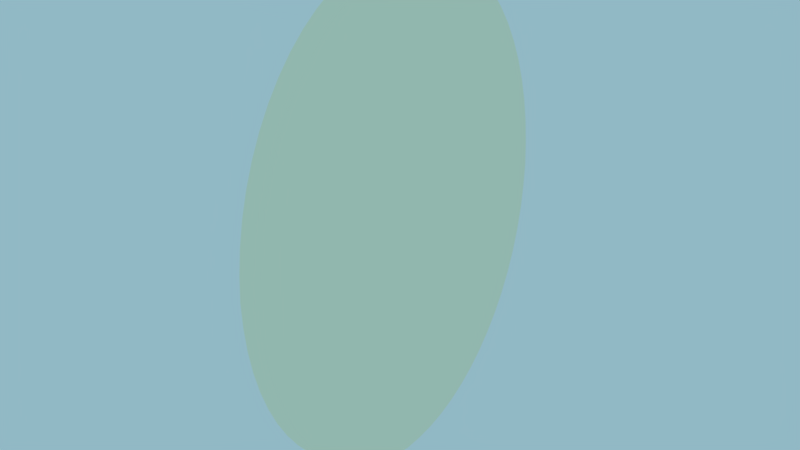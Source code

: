 # Source: SurfacePortal.blend  (saved by Blender 2.78.0; exported with 4.5.12 LTS)
import bpy
from mathutils import Matrix  # noqa: F401  (used for matrix-valued properties, if any)

bpy.ops.wm.read_factory_settings(use_empty=True)
scene = bpy.context.scene
scene.name = 'Scene'

# ---- collections
col_collection_1 = bpy.data.collections.new('Collection 1'); scene.collection.children.link(col_collection_1)

# ---- materials (node trees are filled in below, after node groups)
mat_orb = bpy.data.materials.new('Orb')
mat_orb.alpha_threshold = 0.0
mat_orb.use_transparent_shadow = False
mat_orb.diffuse_color = (1.0, 0.977, 0.754, 1.0)
mat_orb.specular_color = (1.0, 0.8827, 0.2462)
mat_orb.roughness = 0.5
mat_orb.specular_intensity = 1.0

# ---- material node trees

# ---- world
world_world = bpy.data.worlds.new('World'); scene.world = world_world
world_world.color = (0.2855, 0.4823, 0.5596)
world_world.use_sun_shadow = False
world_world.sun_shadow_jitter_overblur = 0.0
world_world.cycles.sampling_method = 'MANUAL'

# ---- meshes
me_cylinder = bpy.data.meshes.new('Cylinder')
me_cylinder.from_pydata([(-6.81e-07, 2.393, -2.682e-07), (0.4668, 2.347, -2.682e-07), (0.9157, 2.211, -2.682e-07), (1.329, 1.99, -2.682e-07), (1.692, 1.692, -4.172e-07), (1.99, 1.329, -4.172e-07), (2.211, 0.9157, -4.172e-07), (2.347, 0.4668, -4.172e-07), (2.393, -7.339e-07, -4.172e-07), (2.347, -0.4668, -4.172e-07), (2.211, -0.9157, -4.172e-07), (1.99, -1.329, -4.172e-07), (1.692, -1.692, -4.172e-07), (1.329, -1.99, -2.682e-07), (0.9157, -2.211, -2.682e-07), (0.4668, -2.347, -2.682e-07), (-1.461e-06, -2.393, -2.682e-07), (-0.4668, -2.347, -1.49e-07), (-0.9157, -2.211, -1.49e-07), (-1.329, -1.99, -1.49e-07), (-1.692, -1.692, -1.49e-07), (-1.99, -1.329, -1.49e-07), (-2.211, -0.9157, -1.49e-07), (-2.347, -0.4668, -1.49e-07), (-2.393, 1.396e-06, -1.49e-07), (-2.347, 0.4668, -1.49e-07), (-2.211, 0.9157, -1.49e-07), (-1.99, 1.329, -1.49e-07), (-1.692, 1.692, -1.49e-07), (-1.329, 1.99, -1.49e-07), (-0.9157, 2.211, -1.49e-07), (-0.4668, 2.347, -1.49e-07), (0.02025, 2.231, -1.49e-07), (0.5021, 2.025, -1.192e-07), (0.9603, 1.737, -1.192e-07), (1.377, 1.377, -2.98e-07), (1.737, 0.9603, -2.98e-07), (2.025, 0.5021, -3.576e-07), (2.231, 0.02024, -3.576e-07), (-0.4432, 2.013, -1.192e-07), (0.04111, 1.733, -8.941e-08), (0.5187, 1.381, -5.96e-08), (0.9713, 0.9713, -2.384e-07), (1.381, 0.5187, -2.384e-07), (1.733, 0.04111, -2.98e-07), (2.013, -0.4432, -2.98e-07), (-0.9008, 1.707, -1.192e-07), (-0.4408, 1.355, -5.96e-08), (0.03282, 0.9485, -1.192e-07), (0.502, 0.502, -2.384e-07), (0.9485, 0.03281, -2.086e-07), (1.355, -0.4408, -2.98e-07), (1.707, -0.9008, -2.98e-07), (-1.329, 1.329, -1.788e-07), (-0.9157, 0.9157, -8.941e-08), (-0.4668, 0.4668, -1.192e-07), (4.282e-07, 2.741e-07, -2.086e-07), (0.4668, -0.4668, -2.384e-07), (0.9157, -0.9157, -2.98e-07), (1.329, -1.329, -2.384e-07), (-1.707, 0.9008, -1.192e-07), (-1.355, 0.4408, -5.96e-08), (-0.9485, -0.03281, -5.96e-08), (-0.502, -0.502, -1.192e-07), (-0.03281, -0.9485, -8.941e-08), (0.4408, -1.355, -1.192e-07), (0.9008, -1.707, -8.941e-08), (-2.013, 0.4432, -1.192e-07), (-1.733, -0.04111, -1.192e-07), (-1.381, -0.5187, -1.192e-07), (-0.9713, -0.9713, -1.192e-07), (-0.5187, -1.381, -1.192e-07), (-0.04111, -1.733, -1.192e-07), (0.4432, -2.013, -8.941e-08), (-2.231, -0.02024, -1.49e-07), (-2.025, -0.5021, -1.192e-07), (-1.737, -0.9603, -1.192e-07), (-1.377, -1.377, -1.192e-07), (-0.9603, -1.737, -8.941e-08), (-0.5021, -2.025, -1.192e-07), (-0.02025, -2.231, -5.96e-08)], [], [(0, 31, 32, 1), (31, 30, 39, 32), (30, 29, 46, 39), (29, 28, 53, 46), (28, 27, 60, 53), (27, 26, 67, 60), (26, 25, 74, 67), (25, 24, 23, 74), (1, 32, 33, 2), (32, 39, 40, 33), (39, 46, 47, 40), (46, 53, 54, 47), (53, 60, 61, 54), (60, 67, 68, 61), (67, 74, 75, 68), (74, 23, 22, 75), (2, 33, 34, 3), (33, 40, 41, 34), (40, 47, 48, 41), (47, 54, 55, 48), (54, 61, 62, 55), (61, 68, 69, 62), (68, 75, 76, 69), (75, 22, 21, 76), (3, 34, 35, 4), (34, 41, 42, 35), (41, 48, 49, 42), (48, 55, 56, 49), (55, 62, 63, 56), (62, 69, 70, 63), (69, 76, 77, 70), (76, 21, 20, 77), (4, 35, 36, 5), (35, 42, 43, 36), (42, 49, 50, 43), (49, 56, 57, 50), (56, 63, 64, 57), (63, 70, 71, 64), (70, 77, 78, 71), (77, 20, 19, 78), (5, 36, 37, 6), (36, 43, 44, 37), (43, 50, 51, 44), (50, 57, 58, 51), (57, 64, 65, 58), (64, 71, 72, 65), (71, 78, 79, 72), (78, 19, 18, 79), (6, 37, 38, 7), (37, 44, 45, 38), (44, 51, 52, 45), (51, 58, 59, 52), (58, 65, 66, 59), (65, 72, 73, 66), (72, 79, 80, 73), (79, 18, 17, 80), (7, 38, 9, 8), (38, 45, 10, 9), (45, 52, 11, 10), (52, 59, 12, 11), (59, 66, 13, 12), (66, 73, 14, 13), (73, 80, 15, 14), (80, 17, 16, 15)])
me_cylinder.materials.append(mat_orb)
me_cylinder.use_remesh_preserve_volume = False
me_cylinder.use_remesh_preserve_attributes = False
me_cylinder.use_mirror_vertex_groups = False
me_cylinder.update()
arm_armature_001 = bpy.data.armatures.new('Armature.001')  # bones are not reproduced

# ---- objects
ob_armature = bpy.data.objects.new('Armature', arm_armature_001)
ob_cylinder = bpy.data.objects.new('Cylinder', me_cylinder)

# ---- transforms, parenting, visibility, modifiers, constraints
ob_armature.location = (0.0, 0.0, 3.5)
ob_armature.scale = (1.0, 1.0, 1.327)
ob_armature.lineart.crease_threshold = 0.0
ob_cylinder.parent = ob_armature
ob_cylinder.matrix_parent_inverse = Matrix(((1.0, 0.0, 0.0, -0.0), (0.0, 1.0, 0.0, -0.0), (0.0, 0.0, 1.0, -2.98), (0.0, 0.0, 0.0, 1.0)))
ob_cylinder.location = (0.13, 0.0, 2.98)
ob_cylinder.rotation_euler = (-0.0, 1.571, 0.0)
ob_cylinder.lineart.crease_threshold = 0.0
_vg = ob_cylinder.vertex_groups.new(name='Root')
_vg = ob_cylinder.vertex_groups.new(name='Rotater')
_vg = ob_cylinder.vertex_groups.new(name='East')
_vg = ob_cylinder.vertex_groups.new(name='North')
_vg = ob_cylinder.vertex_groups.new(name='West')
_vg = ob_cylinder.vertex_groups.new(name='South')
_m = ob_cylinder.modifiers.new('Subsurf', 'SUBSURF')
_m.uv_smooth = 'PRESERVE_CORNERS'
_m.quality = 1
_m.render_levels = 1
_m.show_only_control_edges = False
_m = ob_cylinder.modifiers.new('Solidify', 'SOLIDIFY')
_m.thickness = 0.261
_m.nonmanifold_thickness_mode = 'FIXED'
_m.nonmanifold_merge_threshold = 0.0003
_m = ob_cylinder.modifiers.new('Armature', 'ARMATURE')
_m.object = ob_armature

# ---- collection membership
col_collection_1.objects.link(ob_armature)
col_collection_1.objects.link(ob_cylinder)

# ---- scene / render settings (as saved in the file)
scene.frame_start = 1; scene.frame_end = 60; scene.frame_set(59)
scene.render.engine = 'BLENDER_EEVEE_NEXT'
scene.render.resolution_percentage = 50
scene.render.fps = 60
scene.render.dither_intensity = 0.0
scene.cycles.use_denoising = False
scene.cycles.samples = 128
scene.cycles.sampling_pattern = 'TABULATED_SOBOL'
scene.cycles.light_sampling_threshold = 0.0
scene.cycles.use_adaptive_sampling = False
scene.cycles.use_light_tree = False
scene.cycles.blur_glossy = 0.0
scene.cycles.sample_clamp_indirect = 0.0
scene.view_settings.view_transform = 'Standard'
bpy.context.view_layer.update()

# ---- added for rendering (the .blend has no active camera): camera
cam_auto = bpy.data.cameras.new('AutoCamera')
cam_auto.lens = 50.0
cam_auto.sensor_width = 36.0
cam_auto.clip_end = 1000.0
ob_auto_camera = bpy.data.objects.new('AutoCamera', cam_auto)
scene.collection.objects.link(ob_auto_camera)
ob_auto_camera.location = (7.32578, -8.79154, 9.36105)
ob_auto_camera.rotation_euler = (1.09748, -7.21219e-08, 0.694738)
scene.camera = ob_auto_camera
bpy.context.view_layer.update()
